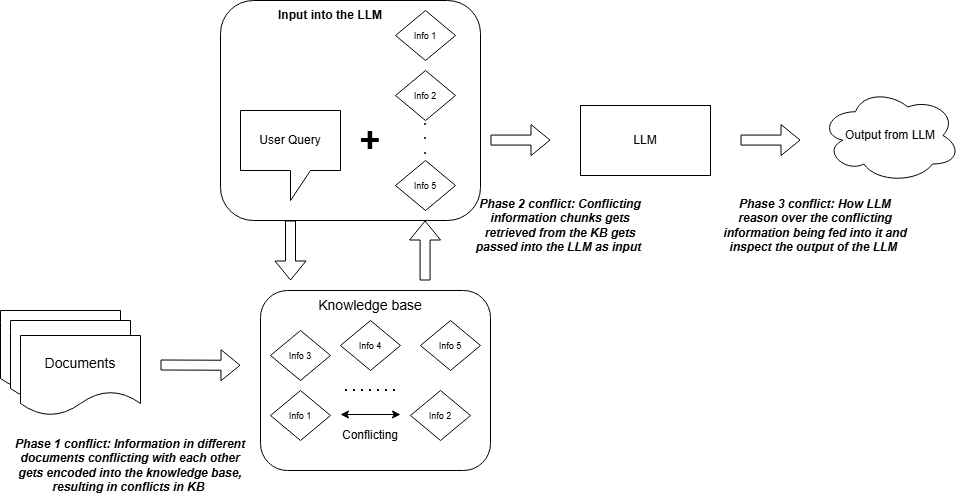

The diagram above was exported from draw.io. Its source (the exported page's mxGraphModel, read from the mxfile embedded in the PNG):
<mxGraphModel dx="1201" dy="1864" grid="1" gridSize="10" guides="1" tooltips="1" connect="1" arrows="1" fold="1" page="1" pageScale="1" pageWidth="850" pageHeight="1100" math="0" shadow="0">
  <root>
    <mxCell id="0" />
    <mxCell id="1" parent="0" />
    <mxCell id="tOPBZuCCQIz39t6Tu3Y1-47" parent="1" style="rounded=1;whiteSpace=wrap;html=1;" value="" vertex="1">
      <mxGeometry height="220" width="260" x="280" y="-10" as="geometry" />
    </mxCell>
    <mxCell id="tOPBZuCCQIz39t6Tu3Y1-2" edge="1" parent="1" style="shape=flexArrow;endArrow=classic;html=1;rounded=0;" value="">
      <mxGeometry height="50" relative="1" width="50" as="geometry">
        <mxPoint x="220" y="354.5" as="sourcePoint" />
        <mxPoint x="300" y="354.7857142857142" as="targetPoint" />
      </mxGeometry>
    </mxCell>
    <mxCell id="tOPBZuCCQIz39t6Tu3Y1-3" parent="1" style="rounded=1;whiteSpace=wrap;html=1;" value="" vertex="1">
      <mxGeometry height="180" width="230" x="320" y="280" as="geometry" />
    </mxCell>
    <mxCell id="tOPBZuCCQIz39t6Tu3Y1-5" parent="1" style="text;html=1;whiteSpace=wrap;strokeColor=none;fillColor=none;align=center;verticalAlign=middle;rounded=0;" value="&lt;span style=&quot;font-size: 14px;&quot;&gt;Knowledge base&lt;/span&gt;" vertex="1">
      <mxGeometry height="30" width="110" x="375" y="280" as="geometry" />
    </mxCell>
    <mxCell id="tOPBZuCCQIz39t6Tu3Y1-8" parent="1" style="rhombus;whiteSpace=wrap;html=1;" value="&lt;span style=&quot;font-size: 9px;&quot;&gt;Info 1&lt;/span&gt;" vertex="1">
      <mxGeometry height="50" width="60" x="330" y="380" as="geometry" />
    </mxCell>
    <mxCell id="tOPBZuCCQIz39t6Tu3Y1-9" parent="1" style="rhombus;whiteSpace=wrap;html=1;" value="&lt;span style=&quot;font-size: 9px;&quot;&gt;Info 2&lt;/span&gt;" vertex="1">
      <mxGeometry height="50" width="60" x="470" y="380" as="geometry" />
    </mxCell>
    <mxCell id="tOPBZuCCQIz39t6Tu3Y1-10" edge="1" parent="1" style="endArrow=classic;startArrow=classic;html=1;rounded=0;" value="">
      <mxGeometry height="50" relative="1" width="50" as="geometry">
        <mxPoint x="400" y="404" as="sourcePoint" />
        <mxPoint x="460" y="404" as="targetPoint" />
      </mxGeometry>
    </mxCell>
    <mxCell id="tOPBZuCCQIz39t6Tu3Y1-11" parent="1" style="rhombus;whiteSpace=wrap;html=1;" value="&lt;span style=&quot;font-size: 9px;&quot;&gt;Info 3&lt;/span&gt;" vertex="1">
      <mxGeometry height="50" width="60" x="330" y="320" as="geometry" />
    </mxCell>
    <mxCell id="tOPBZuCCQIz39t6Tu3Y1-12" parent="1" style="rhombus;whiteSpace=wrap;html=1;" value="&lt;span style=&quot;font-size: 9px;&quot;&gt;Info 4&lt;/span&gt;" vertex="1">
      <mxGeometry height="50" width="60" x="400" y="310" as="geometry" />
    </mxCell>
    <mxCell id="tOPBZuCCQIz39t6Tu3Y1-13" parent="1" style="rhombus;whiteSpace=wrap;html=1;" value="&lt;span style=&quot;font-size: 9px;&quot;&gt;Info 5&lt;/span&gt;" vertex="1">
      <mxGeometry height="50" width="60" x="480" y="310" as="geometry" />
    </mxCell>
    <mxCell id="tOPBZuCCQIz39t6Tu3Y1-19" connectable="0" parent="1" style="group" value="" vertex="1">
      <mxGeometry height="105" width="140" x="60" y="300" as="geometry" />
    </mxCell>
    <mxCell id="tOPBZuCCQIz39t6Tu3Y1-14" parent="tOPBZuCCQIz39t6Tu3Y1-19" style="shape=document;whiteSpace=wrap;html=1;boundedLbl=1;" value="" vertex="1">
      <mxGeometry height="80" width="120" as="geometry" />
    </mxCell>
    <mxCell id="tOPBZuCCQIz39t6Tu3Y1-18" parent="tOPBZuCCQIz39t6Tu3Y1-19" style="shape=document;whiteSpace=wrap;html=1;boundedLbl=1;" value="" vertex="1">
      <mxGeometry height="80" width="120" x="10" y="10" as="geometry" />
    </mxCell>
    <mxCell id="tOPBZuCCQIz39t6Tu3Y1-1" parent="tOPBZuCCQIz39t6Tu3Y1-19" style="shape=document;whiteSpace=wrap;html=1;boundedLbl=1;" value="&lt;font style=&quot;font-size: 14px;&quot;&gt;Documents&lt;/font&gt;" vertex="1">
      <mxGeometry height="80" width="120" x="20" y="25" as="geometry" />
    </mxCell>
    <mxCell id="tOPBZuCCQIz39t6Tu3Y1-20" parent="1" style="text;html=1;whiteSpace=wrap;strokeColor=none;fillColor=none;align=center;verticalAlign=middle;rounded=0;" value="Conflicting" vertex="1">
      <mxGeometry height="30" width="130" x="365" y="410" as="geometry" />
    </mxCell>
    <mxCell id="tOPBZuCCQIz39t6Tu3Y1-21" edge="1" parent="1" style="endArrow=none;dashed=1;html=1;dashPattern=1 3;strokeWidth=2;rounded=0;" value="">
      <mxGeometry height="50" relative="1" width="50" as="geometry">
        <mxPoint x="405" y="380" as="sourcePoint" />
        <mxPoint x="455" y="380" as="targetPoint" />
      </mxGeometry>
    </mxCell>
    <mxCell id="tOPBZuCCQIz39t6Tu3Y1-24" parent="1" style="text;html=1;whiteSpace=wrap;strokeColor=none;fillColor=none;align=center;verticalAlign=middle;rounded=0;" value="&lt;b&gt;&lt;i&gt;Phase 1 conflict: Information in different documents conflicting with each other gets encoded into the knowledge base, resulting in conflicts in KB&amp;nbsp;&lt;/i&gt;&lt;/b&gt;" vertex="1">
      <mxGeometry height="70" width="240" x="70" y="420" as="geometry" />
    </mxCell>
    <mxCell id="tOPBZuCCQIz39t6Tu3Y1-25" parent="1" style="shape=callout;whiteSpace=wrap;html=1;perimeter=calloutPerimeter;" value="User Query" vertex="1">
      <mxGeometry height="90" width="100" x="300" y="100" as="geometry" />
    </mxCell>
    <mxCell id="tOPBZuCCQIz39t6Tu3Y1-27" edge="1" parent="1" style="shape=flexArrow;endArrow=classic;html=1;rounded=0;" value="">
      <mxGeometry height="50" relative="1" width="50" as="geometry">
        <mxPoint x="350" y="210" as="sourcePoint" />
        <mxPoint x="350" y="270" as="targetPoint" />
      </mxGeometry>
    </mxCell>
    <mxCell id="tOPBZuCCQIz39t6Tu3Y1-28" edge="1" parent="1" style="shape=flexArrow;endArrow=classic;html=1;rounded=0;" value="">
      <mxGeometry height="50" relative="1" width="50" as="geometry">
        <mxPoint x="484.57" y="270" as="sourcePoint" />
        <mxPoint x="484.57" y="210" as="targetPoint" />
      </mxGeometry>
    </mxCell>
    <mxCell id="tOPBZuCCQIz39t6Tu3Y1-29" parent="1" style="rhombus;whiteSpace=wrap;html=1;" value="&lt;span style=&quot;font-size: 9px;&quot;&gt;Info 1&lt;/span&gt;" vertex="1">
      <mxGeometry height="50" width="60" x="455" as="geometry" />
    </mxCell>
    <mxCell id="tOPBZuCCQIz39t6Tu3Y1-32" parent="1" style="rhombus;whiteSpace=wrap;html=1;" value="&lt;span style=&quot;font-size: 9px;&quot;&gt;Info 2&lt;/span&gt;" vertex="1">
      <mxGeometry height="50" width="60" x="455" y="60" as="geometry" />
    </mxCell>
    <mxCell id="tOPBZuCCQIz39t6Tu3Y1-33" parent="1" style="text;html=1;whiteSpace=wrap;strokeColor=none;fillColor=none;align=center;verticalAlign=middle;rounded=0;" value="&lt;b&gt;.&lt;/b&gt;&lt;div&gt;&lt;b&gt;.&lt;/b&gt;&lt;/div&gt;&lt;div&gt;&lt;b&gt;.&lt;/b&gt;&lt;/div&gt;" vertex="1">
      <mxGeometry height="30" width="60" x="455" y="110" as="geometry" />
    </mxCell>
    <mxCell id="tOPBZuCCQIz39t6Tu3Y1-34" parent="1" style="rhombus;whiteSpace=wrap;html=1;" value="&lt;span style=&quot;font-size: 9px;&quot;&gt;Info 5&lt;/span&gt;" vertex="1">
      <mxGeometry height="50" width="60" x="455" y="150" as="geometry" />
    </mxCell>
    <mxCell id="tOPBZuCCQIz39t6Tu3Y1-36" parent="1" style="text;html=1;whiteSpace=wrap;strokeColor=none;fillColor=none;align=center;verticalAlign=middle;rounded=0;" value="&lt;b&gt;&lt;font style=&quot;font-size: 36px;&quot;&gt;+&lt;/font&gt;&lt;/b&gt;" vertex="1">
      <mxGeometry height="40" width="70" x="395" y="110" as="geometry" />
    </mxCell>
    <mxCell id="tOPBZuCCQIz39t6Tu3Y1-37" edge="1" parent="1" style="shape=flexArrow;endArrow=classic;html=1;rounded=0;" value="">
      <mxGeometry height="50" relative="1" width="50" as="geometry">
        <mxPoint x="550" y="129.57" as="sourcePoint" />
        <mxPoint x="610" y="129.57" as="targetPoint" />
      </mxGeometry>
    </mxCell>
    <mxCell id="tOPBZuCCQIz39t6Tu3Y1-38" parent="1" style="rounded=0;whiteSpace=wrap;html=1;" value="LLM" vertex="1">
      <mxGeometry height="70" width="130" x="640" y="95" as="geometry" />
    </mxCell>
    <mxCell id="tOPBZuCCQIz39t6Tu3Y1-40" parent="1" style="text;html=1;whiteSpace=wrap;strokeColor=none;fillColor=none;align=center;verticalAlign=middle;rounded=0;" value="&lt;b&gt;&lt;i&gt;Phase 2 conflict: Conflicting information chunks gets retrieved from the KB gets passed into the LLM as input&amp;nbsp;&lt;/i&gt;&lt;/b&gt;" vertex="1">
      <mxGeometry height="70" width="180" x="530" y="180" as="geometry" />
    </mxCell>
    <mxCell id="tOPBZuCCQIz39t6Tu3Y1-41" edge="1" parent="1" style="shape=flexArrow;endArrow=classic;html=1;rounded=0;" value="">
      <mxGeometry height="50" relative="1" width="50" as="geometry">
        <mxPoint x="800" y="129.57" as="sourcePoint" />
        <mxPoint x="860" y="129.57" as="targetPoint" />
      </mxGeometry>
    </mxCell>
    <mxCell id="tOPBZuCCQIz39t6Tu3Y1-44" parent="1" style="ellipse;shape=cloud;whiteSpace=wrap;html=1;" value="Output from LLM" vertex="1">
      <mxGeometry height="95" width="140" x="880" y="77.5" as="geometry" />
    </mxCell>
    <mxCell id="tOPBZuCCQIz39t6Tu3Y1-48" parent="1" style="text;html=1;whiteSpace=wrap;strokeColor=none;fillColor=none;align=center;verticalAlign=middle;rounded=0;" value="&lt;b&gt;Input into the LLM&lt;/b&gt;" vertex="1">
      <mxGeometry height="30" width="120" x="330" y="-10" as="geometry" />
    </mxCell>
    <mxCell id="tOPBZuCCQIz39t6Tu3Y1-49" parent="1" style="text;html=1;whiteSpace=wrap;strokeColor=none;fillColor=none;align=center;verticalAlign=middle;rounded=0;" value="&lt;b&gt;&lt;i&gt;Phase 3 conflict: How LLM reason over the conflicting information being fed into it and inspect the output of the LLM&amp;nbsp;&lt;/i&gt;&lt;/b&gt;" vertex="1">
      <mxGeometry height="70" width="190" x="780" y="180" as="geometry" />
    </mxCell>
  </root>
</mxGraphModel>